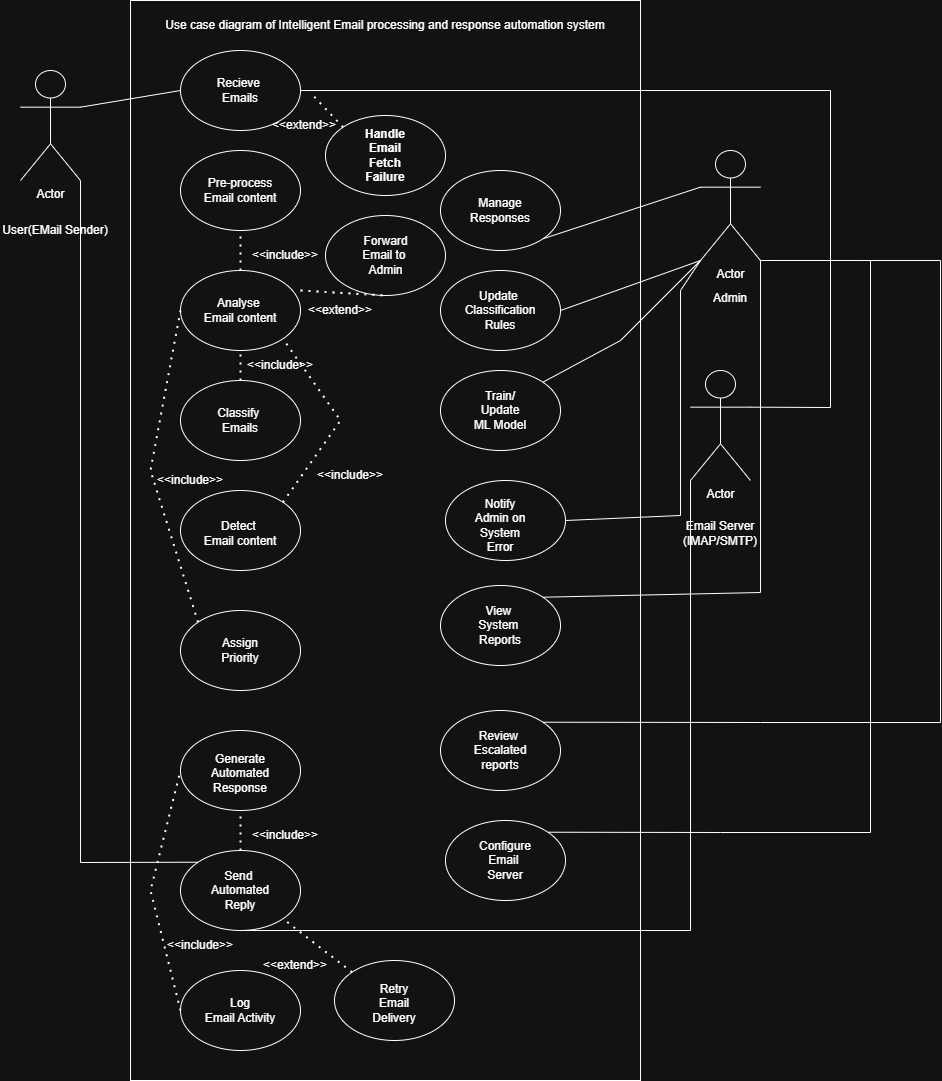

The diagram above was exported from draw.io. Its source (the exported page's mxGraphModel, read from the mxfile embedded in the PNG):
<mxGraphModel dx="1429" dy="758" grid="1" gridSize="10" guides="1" tooltips="1" connect="1" arrows="1" fold="1" page="1" pageScale="1" pageWidth="827" pageHeight="1169" math="0" shadow="0">
  <root>
    <object label="" Admin="" id="0">
      <mxCell />
    </object>
    <mxCell id="1" parent="0" />
    <mxCell id="i_aoJ3qu3yTdZ8Dw9nvt-1" parent="1" style="shape=umlActor;verticalLabelPosition=bottom;verticalAlign=top;html=1;outlineConnect=0;" value="Actor" vertex="1">
      <mxGeometry height="110" width="60" x="70" y="70" as="geometry" />
    </mxCell>
    <mxCell id="_aDbWTbeJajiUvcRDpca-1" parent="1" style="rounded=0;whiteSpace=wrap;html=1;" value="" vertex="1">
      <mxGeometry height="1080" width="510" x="180" as="geometry" />
    </mxCell>
    <mxCell id="_aDbWTbeJajiUvcRDpca-2" parent="1" style="shape=umlActor;verticalLabelPosition=bottom;verticalAlign=top;html=1;outlineConnect=0;" value="Actor" vertex="1">
      <mxGeometry height="110" width="60" x="750" y="150" as="geometry" />
    </mxCell>
    <mxCell id="_aDbWTbeJajiUvcRDpca-3" parent="1" style="shape=umlActor;verticalLabelPosition=bottom;verticalAlign=top;html=1;outlineConnect=0;" value="Actor" vertex="1">
      <mxGeometry height="110" width="60" x="740" y="370" as="geometry" />
    </mxCell>
    <mxCell id="_aDbWTbeJajiUvcRDpca-5" parent="1" style="ellipse;whiteSpace=wrap;html=1;" value="" vertex="1">
      <mxGeometry height="80" width="120" x="230" y="270" as="geometry" />
    </mxCell>
    <mxCell id="_aDbWTbeJajiUvcRDpca-7" parent="1" style="ellipse;whiteSpace=wrap;html=1;" value="" vertex="1">
      <mxGeometry height="80" width="120" x="230" y="380" as="geometry" />
    </mxCell>
    <mxCell id="_aDbWTbeJajiUvcRDpca-8" parent="1" style="ellipse;whiteSpace=wrap;html=1;" value="" vertex="1">
      <mxGeometry height="80" width="120" x="230" y="490" as="geometry" />
    </mxCell>
    <mxCell id="_aDbWTbeJajiUvcRDpca-9" parent="1" style="ellipse;whiteSpace=wrap;html=1;" value="" vertex="1">
      <mxGeometry height="80" width="120" x="230" y="610" as="geometry" />
    </mxCell>
    <mxCell id="_aDbWTbeJajiUvcRDpca-10" parent="1" style="ellipse;whiteSpace=wrap;html=1;" value="" vertex="1">
      <mxGeometry height="80" width="120" x="230" y="730" as="geometry" />
    </mxCell>
    <mxCell id="_aDbWTbeJajiUvcRDpca-11" parent="1" style="ellipse;whiteSpace=wrap;html=1;" value="" vertex="1">
      <mxGeometry height="80" width="120" x="230" y="850" as="geometry" />
    </mxCell>
    <mxCell id="_aDbWTbeJajiUvcRDpca-12" parent="1" style="ellipse;whiteSpace=wrap;html=1;" value="" vertex="1">
      <mxGeometry height="80" width="120" x="230" y="970" as="geometry" />
    </mxCell>
    <mxCell id="_aDbWTbeJajiUvcRDpca-13" parent="1" style="ellipse;whiteSpace=wrap;html=1;" value="" vertex="1">
      <mxGeometry height="80" width="120" x="490" y="170" as="geometry" />
    </mxCell>
    <mxCell id="_aDbWTbeJajiUvcRDpca-14" parent="1" style="ellipse;whiteSpace=wrap;html=1;" value="" vertex="1">
      <mxGeometry height="80" width="120" x="490" y="270" as="geometry" />
    </mxCell>
    <mxCell id="_aDbWTbeJajiUvcRDpca-15" parent="1" style="ellipse;whiteSpace=wrap;html=1;" value="" vertex="1">
      <mxGeometry height="80" width="120" x="490" y="370" as="geometry" />
    </mxCell>
    <mxCell id="_aDbWTbeJajiUvcRDpca-16" parent="1" style="ellipse;whiteSpace=wrap;html=1;" value="" vertex="1">
      <mxGeometry height="80" width="120" x="490" y="585" as="geometry" />
    </mxCell>
    <mxCell id="_aDbWTbeJajiUvcRDpca-17" parent="1" style="ellipse;whiteSpace=wrap;html=1;" value="" vertex="1">
      <mxGeometry height="80" width="120" x="490" y="710" as="geometry" />
    </mxCell>
    <mxCell id="_aDbWTbeJajiUvcRDpca-18" parent="1" style="ellipse;whiteSpace=wrap;html=1;" value="" vertex="1">
      <mxGeometry height="80" width="120" x="495" y="820" as="geometry" />
    </mxCell>
    <mxCell id="_aDbWTbeJajiUvcRDpca-19" parent="1" style="text;html=1;whiteSpace=wrap;strokeColor=none;fillColor=none;align=center;verticalAlign=middle;rounded=0;" value="User(EMail Sender)" vertex="1">
      <mxGeometry height="60" width="110" x="50" y="200" as="geometry" />
    </mxCell>
    <mxCell id="_aDbWTbeJajiUvcRDpca-20" parent="1" style="text;html=1;whiteSpace=wrap;strokeColor=none;fillColor=none;align=center;verticalAlign=middle;rounded=0;" value="Admin" vertex="1">
      <mxGeometry height="55" width="110" x="725" y="270" as="geometry" />
    </mxCell>
    <mxCell id="_aDbWTbeJajiUvcRDpca-21" parent="1" style="text;html=1;whiteSpace=wrap;strokeColor=none;fillColor=none;align=center;verticalAlign=middle;rounded=0;" value="Email Server&lt;div&gt;(IMAP/SMTP)&lt;/div&gt;" vertex="1">
      <mxGeometry height="55" width="110" x="715" y="505" as="geometry" />
    </mxCell>
    <mxCell id="_aDbWTbeJajiUvcRDpca-23" parent="1" style="text;html=1;whiteSpace=wrap;strokeColor=none;fillColor=none;align=center;verticalAlign=middle;rounded=0;" value="Analyse&amp;nbsp;&lt;br&gt;Email content" vertex="1">
      <mxGeometry height="35" width="80" x="250" y="292.5" as="geometry" />
    </mxCell>
    <mxCell id="_aDbWTbeJajiUvcRDpca-25" parent="1" style="text;html=1;whiteSpace=wrap;strokeColor=none;fillColor=none;align=center;verticalAlign=middle;rounded=0;" value="Classify&amp;nbsp;&lt;div&gt;Emails&lt;/div&gt;" vertex="1">
      <mxGeometry height="30" width="60" x="260" y="405" as="geometry" />
    </mxCell>
    <mxCell id="_aDbWTbeJajiUvcRDpca-26" parent="1" style="text;html=1;whiteSpace=wrap;strokeColor=none;fillColor=none;align=center;verticalAlign=middle;rounded=0;" value="Detect&amp;nbsp;&lt;div&gt;Email content&lt;/div&gt;" vertex="1">
      <mxGeometry height="45" width="80" x="250" y="510" as="geometry" />
    </mxCell>
    <mxCell id="_aDbWTbeJajiUvcRDpca-27" parent="1" style="text;html=1;whiteSpace=wrap;strokeColor=none;fillColor=none;align=center;verticalAlign=middle;rounded=0;" value="Assign Priority" vertex="1">
      <mxGeometry height="35" width="70" x="255" y="632.5" as="geometry" />
    </mxCell>
    <mxCell id="_aDbWTbeJajiUvcRDpca-28" parent="1" style="text;html=1;whiteSpace=wrap;strokeColor=none;fillColor=none;align=center;verticalAlign=middle;rounded=0;" value="Generate Automated Response" vertex="1">
      <mxGeometry height="35" width="80" x="250" y="755" as="geometry" />
    </mxCell>
    <mxCell id="_aDbWTbeJajiUvcRDpca-29" parent="1" style="text;html=1;whiteSpace=wrap;strokeColor=none;fillColor=none;align=center;verticalAlign=middle;rounded=0;" value="Send&amp;nbsp;&lt;div&gt;Automated Reply&lt;/div&gt;" vertex="1">
      <mxGeometry height="30" width="60" x="260" y="875" as="geometry" />
    </mxCell>
    <mxCell id="_aDbWTbeJajiUvcRDpca-30" parent="1" style="text;html=1;whiteSpace=wrap;strokeColor=none;fillColor=none;align=center;verticalAlign=middle;rounded=0;" value="Log&lt;div&gt;Email Activity&lt;/div&gt;" vertex="1">
      <mxGeometry height="45" width="80" x="250" y="987.5" as="geometry" />
    </mxCell>
    <mxCell id="_aDbWTbeJajiUvcRDpca-31" parent="1" style="text;html=1;whiteSpace=wrap;strokeColor=none;fillColor=none;align=center;verticalAlign=middle;rounded=0;" value="Manage&lt;div&gt;Responses&lt;/div&gt;" vertex="1">
      <mxGeometry height="30" width="60" x="520" y="195" as="geometry" />
    </mxCell>
    <mxCell id="_aDbWTbeJajiUvcRDpca-32" parent="1" style="text;html=1;whiteSpace=wrap;strokeColor=none;fillColor=none;align=center;verticalAlign=middle;rounded=0;" value="Update&amp;nbsp;&lt;div&gt;Classification&lt;/div&gt;&lt;div&gt;Rules&lt;/div&gt;" vertex="1">
      <mxGeometry height="30" width="60" x="520" y="295" as="geometry" />
    </mxCell>
    <mxCell id="_aDbWTbeJajiUvcRDpca-34" parent="1" style="text;html=1;whiteSpace=wrap;strokeColor=none;fillColor=none;align=center;verticalAlign=middle;rounded=0;" value="View&amp;nbsp;&lt;div&gt;System&amp;nbsp;&lt;/div&gt;&lt;div&gt;Reports&lt;/div&gt;" vertex="1">
      <mxGeometry height="30" width="60" x="520" y="610" as="geometry" />
    </mxCell>
    <mxCell id="_aDbWTbeJajiUvcRDpca-35" parent="1" style="text;html=1;whiteSpace=wrap;strokeColor=none;fillColor=none;align=center;verticalAlign=middle;rounded=0;" value="Review&amp;nbsp;&lt;div&gt;Escalated&lt;/div&gt;&lt;div&gt;reports&lt;/div&gt;" vertex="1">
      <mxGeometry height="30" width="60" x="520" y="735" as="geometry" />
    </mxCell>
    <mxCell id="_aDbWTbeJajiUvcRDpca-36" parent="1" style="text;html=1;whiteSpace=wrap;strokeColor=none;fillColor=none;align=center;verticalAlign=middle;rounded=0;" value="Configure&lt;div&gt;Email&amp;nbsp;&lt;/div&gt;&lt;div&gt;Server&lt;/div&gt;" vertex="1">
      <mxGeometry height="30" width="60" x="525" y="845" as="geometry" />
    </mxCell>
    <mxCell id="_aDbWTbeJajiUvcRDpca-37" parent="1" style="ellipse;whiteSpace=wrap;html=1;" value="" vertex="1">
      <mxGeometry height="80" width="120" x="230" y="150" as="geometry" />
    </mxCell>
    <mxCell id="_aDbWTbeJajiUvcRDpca-39" parent="1" style="text;html=1;whiteSpace=wrap;strokeColor=none;fillColor=none;align=center;verticalAlign=middle;rounded=0;" value="Pre-process&lt;div&gt;Email content&lt;/div&gt;" vertex="1">
      <mxGeometry height="50" width="80" x="250" y="165" as="geometry" />
    </mxCell>
    <mxCell id="_aDbWTbeJajiUvcRDpca-40" parent="1" style="ellipse;whiteSpace=wrap;html=1;" value="" vertex="1">
      <mxGeometry height="80" width="120" x="230" y="50" as="geometry" />
    </mxCell>
    <mxCell id="_aDbWTbeJajiUvcRDpca-41" parent="1" style="text;html=1;whiteSpace=wrap;strokeColor=none;fillColor=none;align=center;verticalAlign=middle;rounded=0;" value="Recieve&amp;nbsp;&lt;br&gt;Emails" vertex="1">
      <mxGeometry height="25" width="60" x="260" y="77.5" as="geometry" />
    </mxCell>
    <mxCell id="_aDbWTbeJajiUvcRDpca-42" edge="1" parent="1" source="_aDbWTbeJajiUvcRDpca-11" style="endArrow=none;html=1;rounded=0;exitX=0;exitY=0;exitDx=0;exitDy=0;" value="">
      <mxGeometry height="50" relative="1" width="50" as="geometry">
        <Array as="points">
          <mxPoint x="130" y="862" />
        </Array>
        <mxPoint x="80" y="230" as="sourcePoint" />
        <mxPoint x="130" y="180" as="targetPoint" />
      </mxGeometry>
    </mxCell>
    <mxCell id="_aDbWTbeJajiUvcRDpca-51" edge="1" parent="1" source="_aDbWTbeJajiUvcRDpca-2" style="endArrow=none;html=1;rounded=0;exitX=0;exitY=0.3333333333333333;exitDx=0;exitDy=0;exitPerimeter=0;entryX=1;entryY=1;entryDx=0;entryDy=0;" target="_aDbWTbeJajiUvcRDpca-13" value="">
      <mxGeometry height="50" relative="1" width="50" as="geometry">
        <Array as="points" />
        <mxPoint x="490" y="260" as="sourcePoint" />
        <mxPoint x="540" y="210" as="targetPoint" />
      </mxGeometry>
    </mxCell>
    <mxCell id="_aDbWTbeJajiUvcRDpca-52" edge="1" parent="1" source="_aDbWTbeJajiUvcRDpca-14" style="endArrow=none;html=1;rounded=0;exitX=1;exitY=0.5;exitDx=0;exitDy=0;" value="">
      <mxGeometry height="50" relative="1" width="50" as="geometry">
        <mxPoint x="700" y="310" as="sourcePoint" />
        <mxPoint x="750" y="260" as="targetPoint" />
      </mxGeometry>
    </mxCell>
    <mxCell id="_aDbWTbeJajiUvcRDpca-53" edge="1" parent="1" source="_aDbWTbeJajiUvcRDpca-15" style="endArrow=none;html=1;rounded=0;exitX=1;exitY=0;exitDx=0;exitDy=0;" value="">
      <mxGeometry height="50" relative="1" width="50" as="geometry">
        <Array as="points">
          <mxPoint x="670" y="340" />
        </Array>
        <mxPoint x="700" y="310" as="sourcePoint" />
        <mxPoint x="750" y="260" as="targetPoint" />
      </mxGeometry>
    </mxCell>
    <mxCell id="_aDbWTbeJajiUvcRDpca-55" edge="1" parent="1" source="_aDbWTbeJajiUvcRDpca-16" style="endArrow=none;html=1;rounded=0;exitX=1;exitY=0;exitDx=0;exitDy=0;" value="">
      <mxGeometry height="50" relative="1" width="50" as="geometry">
        <Array as="points">
          <mxPoint x="810" y="592" />
        </Array>
        <mxPoint x="760" y="310" as="sourcePoint" />
        <mxPoint x="810" y="260" as="targetPoint" />
      </mxGeometry>
    </mxCell>
    <mxCell id="_aDbWTbeJajiUvcRDpca-57" edge="1" parent="1" source="_aDbWTbeJajiUvcRDpca-17" style="endArrow=none;html=1;rounded=0;exitX=1;exitY=0;exitDx=0;exitDy=0;" value="">
      <mxGeometry height="50" relative="1" width="50" as="geometry">
        <Array as="points">
          <mxPoint x="810" y="722" />
          <mxPoint x="990" y="722" />
          <mxPoint x="990" y="260" />
        </Array>
        <mxPoint x="700" y="342.5" as="sourcePoint" />
        <mxPoint x="810" y="260" as="targetPoint" />
      </mxGeometry>
    </mxCell>
    <mxCell id="_aDbWTbeJajiUvcRDpca-59" edge="1" parent="1" source="_aDbWTbeJajiUvcRDpca-40" style="endArrow=none;html=1;rounded=0;entryX=1;entryY=0.3333333333333333;entryDx=0;entryDy=0;entryPerimeter=0;exitX=1;exitY=0.5;exitDx=0;exitDy=0;" target="_aDbWTbeJajiUvcRDpca-3" value="">
      <mxGeometry height="50" relative="1" width="50" as="geometry">
        <Array as="points">
          <mxPoint x="880" y="90" />
          <mxPoint x="880" y="407" />
        </Array>
        <mxPoint x="550" y="390" as="sourcePoint" />
        <mxPoint x="600" y="340" as="targetPoint" />
      </mxGeometry>
    </mxCell>
    <mxCell id="_aDbWTbeJajiUvcRDpca-60" edge="1" parent="1" source="_aDbWTbeJajiUvcRDpca-11" style="endArrow=none;html=1;rounded=0;exitX=0.5;exitY=1;exitDx=0;exitDy=0;" value="">
      <mxGeometry height="50" relative="1" width="50" as="geometry">
        <Array as="points">
          <mxPoint x="740" y="930" />
        </Array>
        <mxPoint x="400" y="910" as="sourcePoint" />
        <mxPoint x="740" y="480" as="targetPoint" />
      </mxGeometry>
    </mxCell>
    <mxCell id="_aDbWTbeJajiUvcRDpca-61" edge="1" parent="1" source="_aDbWTbeJajiUvcRDpca-5" style="endArrow=none;dashed=1;html=1;dashPattern=1 3;strokeWidth=2;rounded=0;entryX=0.5;entryY=1;entryDx=0;entryDy=0;exitX=0.5;exitY=0;exitDx=0;exitDy=0;" target="_aDbWTbeJajiUvcRDpca-37" value="">
      <mxGeometry height="50" relative="1" width="50" as="geometry">
        <mxPoint x="265" y="280" as="sourcePoint" />
        <mxPoint x="315" y="230" as="targetPoint" />
      </mxGeometry>
    </mxCell>
    <mxCell id="_aDbWTbeJajiUvcRDpca-66" parent="1" style="text;html=1;whiteSpace=wrap;strokeColor=none;fillColor=none;align=center;verticalAlign=middle;rounded=0;" value="&amp;lt;&amp;lt;include&amp;gt;&amp;gt;" vertex="1">
      <mxGeometry height="30" width="70" x="300" y="240" as="geometry" />
    </mxCell>
    <mxCell id="_aDbWTbeJajiUvcRDpca-68" edge="1" parent="1" source="_aDbWTbeJajiUvcRDpca-7" style="endArrow=none;dashed=1;html=1;dashPattern=1 3;strokeWidth=2;rounded=0;exitX=0.5;exitY=0;exitDx=0;exitDy=0;entryX=0.5;entryY=1;entryDx=0;entryDy=0;" target="_aDbWTbeJajiUvcRDpca-5" value="">
      <mxGeometry height="50" relative="1" width="50" as="geometry">
        <mxPoint x="250" y="400" as="sourcePoint" />
        <mxPoint x="300" y="350" as="targetPoint" />
      </mxGeometry>
    </mxCell>
    <mxCell id="_aDbWTbeJajiUvcRDpca-69" parent="1" style="text;html=1;whiteSpace=wrap;strokeColor=none;fillColor=none;align=center;verticalAlign=middle;rounded=0;" value="&amp;lt;&amp;lt;include&amp;gt;&amp;gt;" vertex="1">
      <mxGeometry height="30" width="60" x="300" y="350" as="geometry" />
    </mxCell>
    <mxCell id="_aDbWTbeJajiUvcRDpca-71" edge="1" parent="1" source="_aDbWTbeJajiUvcRDpca-8" style="endArrow=none;dashed=1;html=1;dashPattern=1 3;strokeWidth=2;rounded=0;entryX=1;entryY=1;entryDx=0;entryDy=0;exitX=1;exitY=0;exitDx=0;exitDy=0;" target="_aDbWTbeJajiUvcRDpca-5" value="">
      <mxGeometry height="50" relative="1" width="50" as="geometry">
        <Array as="points">
          <mxPoint x="390" y="420" />
        </Array>
        <mxPoint x="360" y="500" as="sourcePoint" />
        <mxPoint x="410" y="450" as="targetPoint" />
      </mxGeometry>
    </mxCell>
    <mxCell id="_aDbWTbeJajiUvcRDpca-72" parent="1" style="text;html=1;whiteSpace=wrap;strokeColor=none;fillColor=none;align=center;verticalAlign=middle;rounded=0;" value="&amp;lt;&amp;lt;include&amp;gt;&amp;gt;" vertex="1">
      <mxGeometry height="30" width="60" x="370" y="460" as="geometry" />
    </mxCell>
    <mxCell id="_aDbWTbeJajiUvcRDpca-75" edge="1" parent="1" source="_aDbWTbeJajiUvcRDpca-9" style="endArrow=none;dashed=1;html=1;dashPattern=1 3;strokeWidth=2;rounded=0;exitX=0;exitY=0;exitDx=0;exitDy=0;entryX=0;entryY=0.5;entryDx=0;entryDy=0;" target="_aDbWTbeJajiUvcRDpca-5" value="">
      <mxGeometry height="50" relative="1" width="50" as="geometry">
        <Array as="points">
          <mxPoint x="200" y="470" />
        </Array>
        <mxPoint x="230" y="420" as="sourcePoint" />
        <mxPoint x="210" y="410" as="targetPoint" />
      </mxGeometry>
    </mxCell>
    <mxCell id="_aDbWTbeJajiUvcRDpca-73" parent="1" style="text;html=1;whiteSpace=wrap;strokeColor=none;fillColor=none;align=center;verticalAlign=middle;rounded=0;" value="&amp;lt;&amp;lt;include&amp;gt;&amp;gt;" vertex="1">
      <mxGeometry height="30" width="60" x="210" y="465" as="geometry" />
    </mxCell>
    <mxCell id="_aDbWTbeJajiUvcRDpca-76" edge="1" parent="1" source="_aDbWTbeJajiUvcRDpca-11" style="endArrow=none;dashed=1;html=1;dashPattern=1 3;strokeWidth=2;rounded=0;entryX=0.5;entryY=1;entryDx=0;entryDy=0;exitX=0.5;exitY=0;exitDx=0;exitDy=0;" target="_aDbWTbeJajiUvcRDpca-10" value="">
      <mxGeometry height="50" relative="1" width="50" as="geometry">
        <mxPoint x="260" y="860" as="sourcePoint" />
        <mxPoint x="310" y="810" as="targetPoint" />
      </mxGeometry>
    </mxCell>
    <mxCell id="_aDbWTbeJajiUvcRDpca-77" parent="1" style="text;html=1;whiteSpace=wrap;strokeColor=none;fillColor=none;align=center;verticalAlign=middle;rounded=0;" value="&amp;lt;&amp;lt;include&amp;gt;&amp;gt;" vertex="1">
      <mxGeometry height="30" width="60" x="305" y="820" as="geometry" />
    </mxCell>
    <mxCell id="_aDbWTbeJajiUvcRDpca-78" edge="1" parent="1" source="_aDbWTbeJajiUvcRDpca-12" style="endArrow=none;dashed=1;html=1;dashPattern=1 3;strokeWidth=2;rounded=0;entryX=0;entryY=0.5;entryDx=0;entryDy=0;exitX=0;exitY=0.5;exitDx=0;exitDy=0;" target="_aDbWTbeJajiUvcRDpca-10" value="">
      <mxGeometry height="50" relative="1" width="50" as="geometry">
        <Array as="points">
          <mxPoint x="200" y="890" />
        </Array>
        <mxPoint x="360" y="980" as="sourcePoint" />
        <mxPoint x="410" y="930" as="targetPoint" />
      </mxGeometry>
    </mxCell>
    <mxCell id="_aDbWTbeJajiUvcRDpca-79" parent="1" style="text;html=1;whiteSpace=wrap;strokeColor=none;fillColor=none;align=center;verticalAlign=middle;rounded=0;" value="&amp;lt;&amp;lt;include&amp;gt;&amp;gt;" vertex="1">
      <mxGeometry height="30" width="60" x="220" y="930" as="geometry" />
    </mxCell>
    <mxCell id="_aDbWTbeJajiUvcRDpca-80" edge="1" parent="1" source="_aDbWTbeJajiUvcRDpca-18" style="endArrow=none;html=1;rounded=0;exitX=1;exitY=0;exitDx=0;exitDy=0;entryX=0.773;entryY=-0.182;entryDx=0;entryDy=0;entryPerimeter=0;" target="_aDbWTbeJajiUvcRDpca-20" value="">
      <mxGeometry height="50" relative="1" width="50" as="geometry">
        <Array as="points">
          <mxPoint x="770" y="832" />
          <mxPoint x="920" y="832" />
          <mxPoint x="920" y="260" />
        </Array>
        <mxPoint x="510" y="700" as="sourcePoint" />
        <mxPoint x="750" y="260" as="targetPoint" />
      </mxGeometry>
    </mxCell>
    <mxCell id="_aDbWTbeJajiUvcRDpca-81" parent="1" style="ellipse;whiteSpace=wrap;html=1;" value="" vertex="1">
      <mxGeometry height="80" width="120" x="375" y="215" as="geometry" />
    </mxCell>
    <mxCell id="_aDbWTbeJajiUvcRDpca-82" parent="1" style="text;html=1;whiteSpace=wrap;strokeColor=none;fillColor=none;align=center;verticalAlign=middle;rounded=0;" value="&amp;lt;&amp;lt;extend&amp;gt;&amp;gt;" vertex="1">
      <mxGeometry height="30" width="60" x="360" y="295" as="geometry" />
    </mxCell>
    <mxCell id="_aDbWTbeJajiUvcRDpca-83" parent="1" style="text;html=1;whiteSpace=wrap;strokeColor=none;fillColor=none;align=center;verticalAlign=middle;rounded=0;" value="Forward Email to&amp;nbsp;&lt;div&gt;Admin&lt;/div&gt;" vertex="1">
      <mxGeometry height="30" width="75" x="397.5" y="240" as="geometry" />
    </mxCell>
    <mxCell id="_aDbWTbeJajiUvcRDpca-84" edge="1" parent="1" style="endArrow=none;dashed=1;html=1;dashPattern=1 3;strokeWidth=2;rounded=0;entryX=0.5;entryY=1;entryDx=0;entryDy=0;" target="_aDbWTbeJajiUvcRDpca-81" value="">
      <mxGeometry height="50" relative="1" width="50" as="geometry">
        <mxPoint x="350" y="290" as="sourcePoint" />
        <mxPoint x="400" y="240" as="targetPoint" />
      </mxGeometry>
    </mxCell>
    <mxCell id="_aDbWTbeJajiUvcRDpca-88" edge="1" parent="1" source="i_aoJ3qu3yTdZ8Dw9nvt-1" style="endArrow=none;html=1;rounded=0;entryX=0;entryY=0.5;entryDx=0;entryDy=0;exitX=1;exitY=0.3333333333333333;exitDx=0;exitDy=0;exitPerimeter=0;" target="_aDbWTbeJajiUvcRDpca-40" value="">
      <mxGeometry height="50" relative="1" width="50" as="geometry">
        <mxPoint x="130" y="104.42" as="sourcePoint" />
        <mxPoint x="238.27999999999997" y="102.50000000000004" as="targetPoint" />
      </mxGeometry>
    </mxCell>
    <mxCell id="_aDbWTbeJajiUvcRDpca-89" parent="1" style="text;html=1;whiteSpace=wrap;strokeColor=none;fillColor=none;align=center;verticalAlign=middle;rounded=0;" value="Use case diagram of Intelligent Email processing and response automation system" vertex="1">
      <mxGeometry height="30" width="460" x="205" y="10" as="geometry" />
    </mxCell>
    <mxCell id="4bcBggI_QrBuYOBl1M54-1" parent="1" style="ellipse;whiteSpace=wrap;html=1;" value="" vertex="1">
      <mxGeometry height="80" width="120" x="375" y="115" as="geometry" />
    </mxCell>
    <mxCell id="4bcBggI_QrBuYOBl1M54-2" parent="1" style="ellipse;whiteSpace=wrap;html=1;" value="" vertex="1">
      <mxGeometry height="80" width="120" x="384" y="960" as="geometry" />
    </mxCell>
    <mxCell id="4bcBggI_QrBuYOBl1M54-4" parent="1" style="ellipse;whiteSpace=wrap;html=1;" value="" vertex="1">
      <mxGeometry height="80" width="120" x="495" y="480" as="geometry" />
    </mxCell>
    <mxCell id="4bcBggI_QrBuYOBl1M54-5" parent="1" style="text;html=1;whiteSpace=wrap;strokeColor=none;fillColor=none;align=center;verticalAlign=middle;rounded=0;" value="Notify Admin on System Error" vertex="1">
      <mxGeometry height="30" width="60" x="520" y="510" as="geometry" />
    </mxCell>
    <mxCell id="4bcBggI_QrBuYOBl1M54-6" edge="1" parent="1" source="4bcBggI_QrBuYOBl1M54-4" style="endArrow=none;html=1;rounded=0;exitX=1;exitY=0.5;exitDx=0;exitDy=0;" value="">
      <mxGeometry height="50" relative="1" width="50" as="geometry">
        <Array as="points">
          <mxPoint x="730" y="515" />
          <mxPoint x="730" y="290" />
        </Array>
        <mxPoint x="700" y="310" as="sourcePoint" />
        <mxPoint x="750" y="260" as="targetPoint" />
      </mxGeometry>
    </mxCell>
    <mxCell id="4bcBggI_QrBuYOBl1M54-11" parent="1" style="text;html=1;whiteSpace=wrap;strokeColor=none;fillColor=none;align=center;verticalAlign=middle;rounded=0;" value="&lt;strong data-start=&quot;660&quot; data-end=&quot;690&quot;&gt;Handle Email Fetch Failure&lt;/strong&gt;" vertex="1">
      <mxGeometry height="30" width="60" x="405" y="140" as="geometry" />
    </mxCell>
    <mxCell id="4bcBggI_QrBuYOBl1M54-13" parent="1" style="text;html=1;whiteSpace=wrap;strokeColor=none;fillColor=none;align=center;verticalAlign=middle;rounded=0;" value="&amp;lt;&amp;lt;extend&amp;gt;&amp;gt;" vertex="1">
      <mxGeometry height="30" width="60" x="324" y="110" as="geometry" />
    </mxCell>
    <mxCell id="4bcBggI_QrBuYOBl1M54-16" edge="1" parent="1" source="4bcBggI_QrBuYOBl1M54-1" style="endArrow=none;dashed=1;html=1;dashPattern=1 3;strokeWidth=2;rounded=0;exitX=0;exitY=0;exitDx=0;exitDy=0;entryX=1.082;entryY=0.526;entryDx=0;entryDy=0;entryPerimeter=0;" target="_aDbWTbeJajiUvcRDpca-40" value="">
      <mxGeometry height="50" relative="1" width="50" as="geometry">
        <mxPoint x="372" y="112" as="sourcePoint" />
        <mxPoint x="219.99999999999977" y="150.0000000000001" as="targetPoint" />
      </mxGeometry>
    </mxCell>
    <mxCell id="4bcBggI_QrBuYOBl1M54-19" edge="1" parent="1" source="4bcBggI_QrBuYOBl1M54-2" style="endArrow=none;dashed=1;html=1;dashPattern=1 3;strokeWidth=2;rounded=0;exitX=0;exitY=0;exitDx=0;exitDy=0;entryX=1;entryY=1;entryDx=0;entryDy=0;" target="_aDbWTbeJajiUvcRDpca-11" value="">
      <mxGeometry height="50" relative="1" width="50" as="geometry">
        <mxPoint x="420" y="790" as="sourcePoint" />
        <mxPoint x="470" y="740" as="targetPoint" />
      </mxGeometry>
    </mxCell>
    <mxCell id="4bcBggI_QrBuYOBl1M54-20" parent="1" style="text;html=1;whiteSpace=wrap;strokeColor=none;fillColor=none;align=center;verticalAlign=middle;rounded=0;" value="&amp;lt;&amp;lt;extend&amp;gt;&amp;gt;" vertex="1">
      <mxGeometry height="30" width="60" x="315" y="950" as="geometry" />
    </mxCell>
    <mxCell id="4bcBggI_QrBuYOBl1M54-21" parent="1" style="text;html=1;whiteSpace=wrap;strokeColor=none;fillColor=none;align=center;verticalAlign=middle;rounded=0;" value="Retry Email Delivery" vertex="1">
      <mxGeometry height="30" width="60" x="414" y="987.5" as="geometry" />
    </mxCell>
    <mxCell id="4bcBggI_QrBuYOBl1M54-22" parent="1" style="text;html=1;whiteSpace=wrap;strokeColor=none;fillColor=none;align=center;verticalAlign=middle;rounded=0;" value="Train/&lt;div&gt;Update ML Model&lt;/div&gt;" vertex="1">
      <mxGeometry height="30" width="60" x="520" y="395" as="geometry" />
    </mxCell>
  </root>
</mxGraphModel>